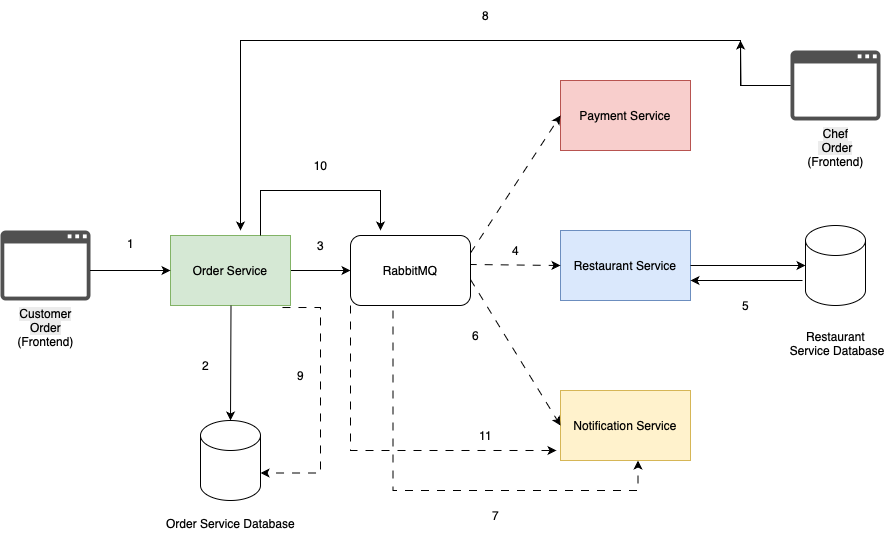

The diagram above was exported from draw.io. Its source (the exported page's mxGraphModel, read from the mxfile embedded in the PNG):
<mxGraphModel dx="1684" dy="1195" grid="1" gridSize="10" guides="1" tooltips="1" connect="1" arrows="1" fold="1" page="1" pageScale="1" pageWidth="1100" pageHeight="850" math="0" shadow="0">
  <root>
    <mxCell id="0" />
    <mxCell id="1" parent="0" />
    <mxCell id="DmRLZkX35BvnVcYuyqIR-39" value="" style="edgeStyle=orthogonalEdgeStyle;rounded=0;orthogonalLoop=1;jettySize=auto;html=1;" parent="1" source="DmRLZkX35BvnVcYuyqIR-2" target="DmRLZkX35BvnVcYuyqIR-36" edge="1">
      <mxGeometry relative="1" as="geometry" />
    </mxCell>
    <mxCell id="DmRLZkX35BvnVcYuyqIR-2" value="&lt;div&gt;Order Service&lt;/div&gt;" style="html=1;dashed=0;whiteSpace=wrap;fillColor=#d5e8d4;strokeColor=#82b366;imageWidth=24;" parent="1" vertex="1">
      <mxGeometry x="270" y="355" width="120" height="70" as="geometry" />
    </mxCell>
    <mxCell id="DmRLZkX35BvnVcYuyqIR-3" value="&lt;span style=&quot;caret-color: rgb(0, 0, 0); color: rgb(0, 0, 0); font-family: Helvetica; font-size: 12px; font-style: normal; font-variant-caps: normal; font-weight: 400; letter-spacing: normal; orphans: auto; text-align: center; text-indent: 0px; text-transform: none; white-space: normal; widows: auto; word-spacing: 0px; -webkit-text-stroke-width: 0px; background-color: rgb(236, 236, 236); text-decoration: none; display: inline !important; float: none;&quot;&gt;Customer Order&lt;/span&gt;&lt;div style=&quot;caret-color: rgb(0, 0, 0); color: rgb(0, 0, 0); font-family: Helvetica; font-size: 12px; font-style: normal; font-variant-caps: normal; font-weight: 400; letter-spacing: normal; orphans: auto; text-align: center; text-indent: 0px; text-transform: none; white-space: normal; widows: auto; word-spacing: 0px; -webkit-text-stroke-width: 0px; text-decoration: none;&quot;&gt;(Frontend)&lt;/div&gt;" style="sketch=0;pointerEvents=1;shadow=0;dashed=0;html=1;strokeColor=none;fillColor=#505050;labelPosition=center;verticalLabelPosition=bottom;verticalAlign=top;outlineConnect=0;align=center;shape=mxgraph.office.concepts.application_generic;" parent="1" vertex="1">
      <mxGeometry x="100" y="350" width="90" height="70" as="geometry" />
    </mxCell>
    <mxCell id="DmRLZkX35BvnVcYuyqIR-56" value="" style="edgeStyle=orthogonalEdgeStyle;rounded=0;orthogonalLoop=1;jettySize=auto;html=1;exitX=0.75;exitY=0;exitDx=0;exitDy=0;" parent="1" source="DmRLZkX35BvnVcYuyqIR-2" edge="1">
      <mxGeometry relative="1" as="geometry">
        <mxPoint x="370" y="350" as="sourcePoint" />
        <mxPoint x="480" y="350" as="targetPoint" />
        <Array as="points">
          <mxPoint x="360" y="310" />
          <mxPoint x="480" y="310" />
        </Array>
      </mxGeometry>
    </mxCell>
    <mxCell id="DmRLZkX35BvnVcYuyqIR-10" value="Restaurant Service" style="html=1;dashed=0;whiteSpace=wrap;fillColor=#dae8fc;strokeColor=#6c8ebf;imageWidth=24;" parent="1" vertex="1">
      <mxGeometry x="660" y="350" width="130" height="70" as="geometry" />
    </mxCell>
    <mxCell id="DmRLZkX35BvnVcYuyqIR-11" value="&lt;div&gt;Notification Service&lt;/div&gt;" style="html=1;dashed=0;whiteSpace=wrap;fillColor=#fff2cc;strokeColor=#d6b656;imageWidth=24;" parent="1" vertex="1">
      <mxGeometry x="660" y="510" width="130" height="70" as="geometry" />
    </mxCell>
    <mxCell id="DmRLZkX35BvnVcYuyqIR-12" value="&lt;div&gt;Payment Service&lt;/div&gt;" style="html=1;dashed=0;whiteSpace=wrap;fillColor=#f8cecc;strokeColor=#b85450;imageWidth=24;" parent="1" vertex="1">
      <mxGeometry x="660" y="200" width="130" height="70" as="geometry" />
    </mxCell>
    <mxCell id="DmRLZkX35BvnVcYuyqIR-13" value="&lt;div&gt;&lt;br&gt;&lt;/div&gt;&lt;div&gt;&lt;br&gt;&lt;/div&gt;" style="shape=cylinder3;whiteSpace=wrap;html=1;boundedLbl=1;backgroundOutline=1;size=15;" parent="1" vertex="1">
      <mxGeometry x="300" y="540" width="60" height="80" as="geometry" />
    </mxCell>
    <mxCell id="DmRLZkX35BvnVcYuyqIR-14" value="" style="shape=cylinder3;whiteSpace=wrap;html=1;boundedLbl=1;backgroundOutline=1;size=15;" parent="1" vertex="1">
      <mxGeometry x="905" y="345" width="60" height="80" as="geometry" />
    </mxCell>
    <mxCell id="DmRLZkX35BvnVcYuyqIR-25" value="" style="endArrow=classic;html=1;rounded=0;" parent="1" target="DmRLZkX35BvnVcYuyqIR-2" edge="1">
      <mxGeometry width="50" height="50" relative="1" as="geometry">
        <mxPoint x="250" y="390" as="sourcePoint" />
        <mxPoint x="390" y="390" as="targetPoint" />
        <Array as="points">
          <mxPoint x="220" y="390" />
          <mxPoint x="190" y="390" />
        </Array>
      </mxGeometry>
    </mxCell>
    <mxCell id="DmRLZkX35BvnVcYuyqIR-29" value="" style="endArrow=classic;html=1;rounded=0;entryX=0;entryY=0.5;entryDx=0;entryDy=0;exitX=1;exitY=0.25;exitDx=0;exitDy=0;dashed=1;dashPattern=8 8;" parent="1" source="DmRLZkX35BvnVcYuyqIR-36" target="DmRLZkX35BvnVcYuyqIR-12" edge="1">
      <mxGeometry width="50" height="50" relative="1" as="geometry">
        <mxPoint x="540" y="370" as="sourcePoint" />
        <mxPoint x="580" y="350" as="targetPoint" />
        <Array as="points" />
      </mxGeometry>
    </mxCell>
    <mxCell id="DmRLZkX35BvnVcYuyqIR-30" value="" style="endArrow=classic;html=1;rounded=0;entryX=0;entryY=0.5;entryDx=0;entryDy=0;exitX=0.985;exitY=0.414;exitDx=0;exitDy=0;exitPerimeter=0;dashed=1;dashPattern=8 8;" parent="1" source="DmRLZkX35BvnVcYuyqIR-36" target="DmRLZkX35BvnVcYuyqIR-10" edge="1">
      <mxGeometry width="50" height="50" relative="1" as="geometry">
        <mxPoint x="530" y="395" as="sourcePoint" />
        <mxPoint x="660" y="270" as="targetPoint" />
        <Array as="points" />
      </mxGeometry>
    </mxCell>
    <mxCell id="DmRLZkX35BvnVcYuyqIR-31" value="" style="endArrow=classic;html=1;rounded=0;entryX=0;entryY=0.5;entryDx=0;entryDy=0;exitX=1;exitY=0.629;exitDx=0;exitDy=0;exitPerimeter=0;dashed=1;dashPattern=8 8;" parent="1" source="DmRLZkX35BvnVcYuyqIR-36" target="DmRLZkX35BvnVcYuyqIR-11" edge="1">
      <mxGeometry width="50" height="50" relative="1" as="geometry">
        <mxPoint x="540" y="410" as="sourcePoint" />
        <mxPoint x="670" y="400" as="targetPoint" />
        <Array as="points" />
      </mxGeometry>
    </mxCell>
    <mxCell id="DmRLZkX35BvnVcYuyqIR-32" value="" style="endArrow=classic;html=1;rounded=0;entryX=0.5;entryY=0;entryDx=0;entryDy=0;entryPerimeter=0;" parent="1" target="DmRLZkX35BvnVcYuyqIR-13" edge="1">
      <mxGeometry width="50" height="50" relative="1" as="geometry">
        <mxPoint x="330.5" y="425" as="sourcePoint" />
        <mxPoint x="330" y="520" as="targetPoint" />
        <Array as="points" />
      </mxGeometry>
    </mxCell>
    <mxCell id="DmRLZkX35BvnVcYuyqIR-35" style="edgeStyle=orthogonalEdgeStyle;rounded=0;orthogonalLoop=1;jettySize=auto;html=1;exitX=1;exitY=0.5;exitDx=0;exitDy=0;entryX=0;entryY=0.5;entryDx=0;entryDy=0;entryPerimeter=0;" parent="1" source="DmRLZkX35BvnVcYuyqIR-10" target="DmRLZkX35BvnVcYuyqIR-14" edge="1">
      <mxGeometry relative="1" as="geometry" />
    </mxCell>
    <mxCell id="DmRLZkX35BvnVcYuyqIR-37" value="" style="endArrow=classic;html=1;rounded=0;entryX=0;entryY=0.4;entryDx=0;entryDy=0;entryPerimeter=0;exitX=1;exitY=0.5;exitDx=0;exitDy=0;dashed=1;dashPattern=8 8;" parent="1" source="DmRLZkX35BvnVcYuyqIR-36" target="DmRLZkX35BvnVcYuyqIR-36" edge="1">
      <mxGeometry width="50" height="50" relative="1" as="geometry">
        <mxPoint x="398" y="384" as="sourcePoint" />
        <mxPoint x="660" y="378" as="targetPoint" />
        <Array as="points" />
      </mxGeometry>
    </mxCell>
    <mxCell id="DmRLZkX35BvnVcYuyqIR-58" style="edgeStyle=orthogonalEdgeStyle;rounded=0;orthogonalLoop=1;jettySize=auto;html=1;entryX=0.5;entryY=1;entryDx=0;entryDy=0;dashed=1;dashPattern=8 8;" parent="1" edge="1">
      <mxGeometry relative="1" as="geometry">
        <mxPoint x="492.5" y="430" as="sourcePoint" />
        <mxPoint x="737.5" y="580" as="targetPoint" />
        <Array as="points">
          <mxPoint x="492.5" y="610" />
          <mxPoint x="737.5" y="610" />
        </Array>
      </mxGeometry>
    </mxCell>
    <mxCell id="DmRLZkX35BvnVcYuyqIR-36" value="RabbitMQ" style="rounded=1;whiteSpace=wrap;html=1;" parent="1" vertex="1">
      <mxGeometry x="450" y="355" width="120" height="70" as="geometry" />
    </mxCell>
    <mxCell id="DmRLZkX35BvnVcYuyqIR-42" style="edgeStyle=orthogonalEdgeStyle;rounded=0;orthogonalLoop=1;jettySize=auto;html=1;exitX=1;exitY=0.5;exitDx=0;exitDy=0;entryX=0;entryY=0.5;entryDx=0;entryDy=0;entryPerimeter=0;" parent="1" edge="1">
      <mxGeometry relative="1" as="geometry">
        <mxPoint x="902" y="400" as="sourcePoint" />
        <mxPoint x="790" y="400" as="targetPoint" />
      </mxGeometry>
    </mxCell>
    <mxCell id="DmRLZkX35BvnVcYuyqIR-47" style="edgeStyle=orthogonalEdgeStyle;rounded=0;orthogonalLoop=1;jettySize=auto;html=1;" parent="1" source="DmRLZkX35BvnVcYuyqIR-44" edge="1">
      <mxGeometry relative="1" as="geometry">
        <mxPoint x="340" y="350" as="targetPoint" />
        <Array as="points">
          <mxPoint x="840" y="205" />
          <mxPoint x="840" y="160" />
          <mxPoint x="340" y="160" />
        </Array>
      </mxGeometry>
    </mxCell>
    <mxCell id="DmRLZkX35BvnVcYuyqIR-71" style="edgeStyle=orthogonalEdgeStyle;rounded=0;orthogonalLoop=1;jettySize=auto;html=1;" parent="1" source="DmRLZkX35BvnVcYuyqIR-44" edge="1">
      <mxGeometry relative="1" as="geometry">
        <mxPoint x="840" y="160" as="targetPoint" />
      </mxGeometry>
    </mxCell>
    <mxCell id="DmRLZkX35BvnVcYuyqIR-44" value="&lt;span style=&quot;caret-color: rgb(0, 0, 0); color: rgb(0, 0, 0); font-family: Helvetica; font-size: 12px; font-style: normal; font-variant-caps: normal; font-weight: 400; letter-spacing: normal; text-align: center; text-indent: 0px; text-transform: none; white-space: normal; word-spacing: 0px; -webkit-text-stroke-width: 0px; background-color: rgb(236, 236, 236); text-decoration: none; float: none; display: inline !important;&quot;&gt;Chef&lt;/span&gt;&lt;div&gt;&lt;span style=&quot;caret-color: rgb(0, 0, 0); color: rgb(0, 0, 0); font-family: Helvetica; font-size: 12px; font-style: normal; font-variant-caps: normal; font-weight: 400; letter-spacing: normal; text-align: center; text-indent: 0px; text-transform: none; white-space: normal; word-spacing: 0px; -webkit-text-stroke-width: 0px; background-color: rgb(236, 236, 236); text-decoration: none; float: none; display: inline !important;&quot;&gt;&amp;nbsp;Order&lt;/span&gt;&lt;div style=&quot;caret-color: rgb(0, 0, 0); color: rgb(0, 0, 0); font-family: Helvetica; font-size: 12px; font-style: normal; font-variant-caps: normal; font-weight: 400; letter-spacing: normal; text-align: center; text-indent: 0px; text-transform: none; white-space: normal; word-spacing: 0px; -webkit-text-stroke-width: 0px; text-decoration: none;&quot;&gt;(Frontend)&lt;/div&gt;&lt;/div&gt;" style="sketch=0;pointerEvents=1;shadow=0;dashed=0;html=1;strokeColor=none;fillColor=#505050;labelPosition=center;verticalLabelPosition=bottom;verticalAlign=top;outlineConnect=0;align=center;shape=mxgraph.office.concepts.application_generic;" parent="1" vertex="1">
      <mxGeometry x="890" y="170" width="90" height="70" as="geometry" />
    </mxCell>
    <mxCell id="DmRLZkX35BvnVcYuyqIR-48" value="1" style="text;html=1;align=center;verticalAlign=middle;resizable=0;points=[];autosize=1;strokeColor=none;fillColor=none;" parent="1" vertex="1">
      <mxGeometry x="215" y="348" width="30" height="30" as="geometry" />
    </mxCell>
    <mxCell id="DmRLZkX35BvnVcYuyqIR-49" value="2" style="text;html=1;align=center;verticalAlign=middle;resizable=0;points=[];autosize=1;strokeColor=none;fillColor=none;" parent="1" vertex="1">
      <mxGeometry x="290" y="470" width="30" height="30" as="geometry" />
    </mxCell>
    <mxCell id="DmRLZkX35BvnVcYuyqIR-50" value="3" style="text;html=1;align=center;verticalAlign=middle;resizable=0;points=[];autosize=1;strokeColor=none;fillColor=none;" parent="1" vertex="1">
      <mxGeometry x="405" y="350" width="30" height="30" as="geometry" />
    </mxCell>
    <mxCell id="DmRLZkX35BvnVcYuyqIR-51" value="4" style="text;html=1;align=center;verticalAlign=middle;resizable=0;points=[];autosize=1;strokeColor=none;fillColor=none;" parent="1" vertex="1">
      <mxGeometry x="600" y="355" width="30" height="30" as="geometry" />
    </mxCell>
    <mxCell id="DmRLZkX35BvnVcYuyqIR-53" value="5" style="text;html=1;align=center;verticalAlign=middle;resizable=0;points=[];autosize=1;strokeColor=none;fillColor=none;" parent="1" vertex="1">
      <mxGeometry x="830" y="410" width="30" height="30" as="geometry" />
    </mxCell>
    <mxCell id="DmRLZkX35BvnVcYuyqIR-54" value="Order Service Database&lt;div&gt;&lt;br&gt;&lt;/div&gt;" style="text;html=1;align=center;verticalAlign=middle;resizable=0;points=[];autosize=1;strokeColor=none;fillColor=none;" parent="1" vertex="1">
      <mxGeometry x="255" y="630" width="150" height="40" as="geometry" />
    </mxCell>
    <mxCell id="DmRLZkX35BvnVcYuyqIR-55" value="Restaurant&lt;div&gt;&amp;nbsp;Service Database&lt;div&gt;&lt;br&gt;&lt;/div&gt;&lt;/div&gt;" style="text;html=1;align=center;verticalAlign=middle;resizable=0;points=[];autosize=1;strokeColor=none;fillColor=none;" parent="1" vertex="1">
      <mxGeometry x="875" y="440" width="120" height="60" as="geometry" />
    </mxCell>
    <mxCell id="DmRLZkX35BvnVcYuyqIR-57" value="6" style="text;html=1;align=center;verticalAlign=middle;resizable=0;points=[];autosize=1;strokeColor=none;fillColor=none;" parent="1" vertex="1">
      <mxGeometry x="560" y="440" width="30" height="30" as="geometry" />
    </mxCell>
    <mxCell id="DmRLZkX35BvnVcYuyqIR-60" value="7" style="text;html=1;align=center;verticalAlign=middle;resizable=0;points=[];autosize=1;strokeColor=none;fillColor=none;" parent="1" vertex="1">
      <mxGeometry x="580" y="620" width="30" height="30" as="geometry" />
    </mxCell>
    <mxCell id="DmRLZkX35BvnVcYuyqIR-62" value="8" style="text;html=1;align=center;verticalAlign=middle;resizable=0;points=[];autosize=1;strokeColor=none;fillColor=none;" parent="1" vertex="1">
      <mxGeometry x="570" y="120" width="30" height="30" as="geometry" />
    </mxCell>
    <mxCell id="DmRLZkX35BvnVcYuyqIR-64" value="10" style="text;html=1;align=center;verticalAlign=middle;resizable=0;points=[];autosize=1;strokeColor=none;fillColor=none;" parent="1" vertex="1">
      <mxGeometry x="400" y="270" width="40" height="30" as="geometry" />
    </mxCell>
    <mxCell id="DmRLZkX35BvnVcYuyqIR-65" style="edgeStyle=orthogonalEdgeStyle;rounded=0;orthogonalLoop=1;jettySize=auto;html=1;dashed=1;dashPattern=8 8;entryX=-0.031;entryY=0.857;entryDx=0;entryDy=0;entryPerimeter=0;" parent="1" target="DmRLZkX35BvnVcYuyqIR-11" edge="1">
      <mxGeometry relative="1" as="geometry">
        <mxPoint x="450" y="425" as="sourcePoint" />
        <mxPoint x="620" y="560" as="targetPoint" />
        <Array as="points">
          <mxPoint x="450" y="570" />
        </Array>
      </mxGeometry>
    </mxCell>
    <mxCell id="DmRLZkX35BvnVcYuyqIR-67" value="&lt;div&gt;9&lt;/div&gt;" style="text;html=1;align=center;verticalAlign=middle;resizable=0;points=[];autosize=1;strokeColor=none;fillColor=none;" parent="1" vertex="1">
      <mxGeometry x="385" y="480" width="30" height="30" as="geometry" />
    </mxCell>
    <mxCell id="DmRLZkX35BvnVcYuyqIR-70" style="edgeStyle=orthogonalEdgeStyle;rounded=0;orthogonalLoop=1;jettySize=auto;html=1;dashed=1;dashPattern=8 8;entryX=1;entryY=0;entryDx=0;entryDy=52.5;entryPerimeter=0;exitX=0.933;exitY=1.029;exitDx=0;exitDy=0;exitPerimeter=0;" parent="1" source="DmRLZkX35BvnVcYuyqIR-2" target="DmRLZkX35BvnVcYuyqIR-13" edge="1">
      <mxGeometry relative="1" as="geometry">
        <mxPoint x="450" y="420" as="sourcePoint" />
        <mxPoint x="380" y="590" as="targetPoint" />
        <Array as="points">
          <mxPoint x="420" y="427" />
          <mxPoint x="420" y="593" />
        </Array>
      </mxGeometry>
    </mxCell>
    <mxCell id="DmRLZkX35BvnVcYuyqIR-72" value="11" style="text;html=1;align=center;verticalAlign=middle;resizable=0;points=[];autosize=1;strokeColor=none;fillColor=none;" parent="1" vertex="1">
      <mxGeometry x="565" y="540" width="40" height="30" as="geometry" />
    </mxCell>
  </root>
</mxGraphModel>